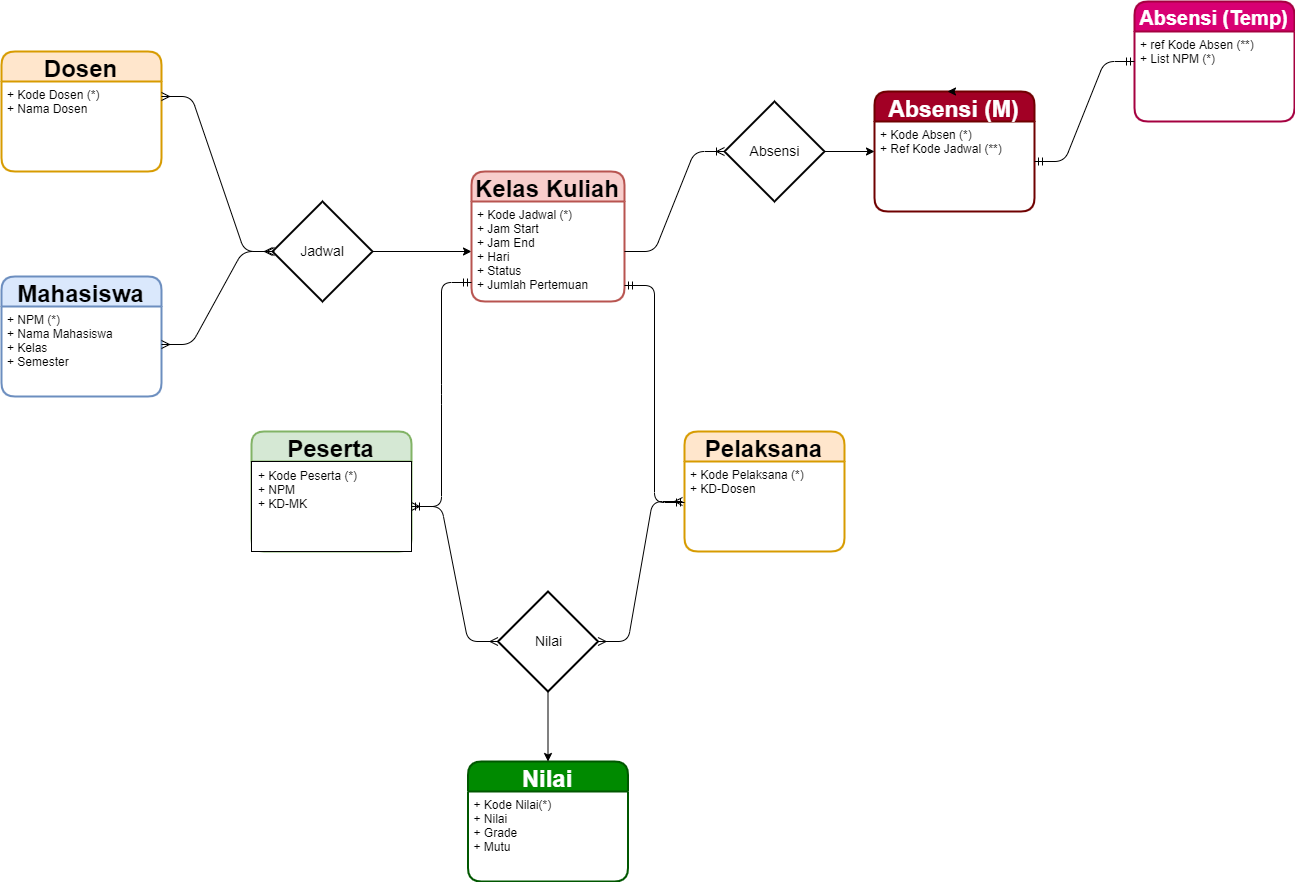

The diagram above was exported from draw.io. Its source (the exported page's mxGraphModel, read from the mxfile embedded in the PNG):
<mxGraphModel dx="1006" dy="1711" grid="1" gridSize="10" guides="1" tooltips="1" connect="1" arrows="1" fold="1" page="1" pageScale="1" pageWidth="827" pageHeight="1169" math="0" shadow="0">
  <root>
    <mxCell id="0" />
    <mxCell id="1" parent="0" />
    <mxCell id="_zkFOWTX7wUk2T6bQcha-3" value="Mahasiswa" style="swimlane;childLayout=stackLayout;horizontal=1;startSize=30;horizontalStack=0;fillColor=#dae8fc;rounded=1;fontSize=24;fontStyle=1;strokeWidth=2;resizeParent=0;resizeLast=1;shadow=0;dashed=0;align=center;strokeColor=#6c8ebf;" parent="1" vertex="1">
      <mxGeometry x="190" y="255" width="160" height="120" as="geometry" />
    </mxCell>
    <mxCell id="_zkFOWTX7wUk2T6bQcha-4" value="+ NPM (*)&#10;+ Nama Mahasiswa&#10;+ Kelas&#10;+ Semester" style="align=left;strokeColor=none;fillColor=none;spacingLeft=4;fontSize=12;verticalAlign=top;resizable=0;rotatable=0;part=1;" parent="_zkFOWTX7wUk2T6bQcha-3" vertex="1">
      <mxGeometry y="30" width="160" height="90" as="geometry" />
    </mxCell>
    <mxCell id="_zkFOWTX7wUk2T6bQcha-24" value="" style="edgeStyle=orthogonalEdgeStyle;rounded=0;orthogonalLoop=1;jettySize=auto;html=1;fontSize=20;" parent="1" source="_zkFOWTX7wUk2T6bQcha-5" target="_zkFOWTX7wUk2T6bQcha-10" edge="1">
      <mxGeometry relative="1" as="geometry" />
    </mxCell>
    <mxCell id="_zkFOWTX7wUk2T6bQcha-5" value="Jadwal" style="shape=rhombus;strokeWidth=2;fontSize=17;perimeter=rhombusPerimeter;whiteSpace=wrap;html=1;align=center;fontSize=14;" parent="1" vertex="1">
      <mxGeometry x="461" y="180" width="100" height="100" as="geometry" />
    </mxCell>
    <mxCell id="_zkFOWTX7wUk2T6bQcha-9" value="Kelas Kuliah" style="swimlane;childLayout=stackLayout;horizontal=1;startSize=30;horizontalStack=0;fillColor=#f8cecc;rounded=1;fontSize=24;fontStyle=1;strokeWidth=2;resizeParent=0;resizeLast=1;shadow=0;dashed=0;align=center;strokeColor=#b85450;" parent="1" vertex="1">
      <mxGeometry x="660" y="150" width="153" height="130" as="geometry" />
    </mxCell>
    <mxCell id="_zkFOWTX7wUk2T6bQcha-10" value="+ Kode Jadwal (*)&#10;+ Jam Start&#10;+ Jam End&#10;+ Hari&#10;+ Status&#10;+ Jumlah Pertemuan" style="align=left;strokeColor=none;fillColor=none;spacingLeft=4;fontSize=12;verticalAlign=top;resizable=0;rotatable=0;part=1;" parent="_zkFOWTX7wUk2T6bQcha-9" vertex="1">
      <mxGeometry y="30" width="153" height="100" as="geometry" />
    </mxCell>
    <mxCell id="_zkFOWTX7wUk2T6bQcha-11" value="Absensi (M)" style="swimlane;childLayout=stackLayout;horizontal=1;startSize=30;horizontalStack=0;fillColor=#a20025;rounded=1;fontSize=23;fontStyle=1;strokeWidth=2;resizeParent=0;resizeLast=1;shadow=0;dashed=0;align=center;strokeColor=#6F0000;fontColor=#ffffff;" parent="1" vertex="1">
      <mxGeometry x="1063" y="70" width="160" height="120" as="geometry" />
    </mxCell>
    <mxCell id="_zkFOWTX7wUk2T6bQcha-12" value="+ Kode Absen (*)&#10;+ Ref Kode Jadwal (**)" style="align=left;strokeColor=none;fillColor=none;spacingLeft=4;fontSize=12;verticalAlign=top;resizable=0;rotatable=0;part=1;" parent="_zkFOWTX7wUk2T6bQcha-11" vertex="1">
      <mxGeometry y="30" width="160" height="90" as="geometry" />
    </mxCell>
    <mxCell id="_zkFOWTX7wUk2T6bQcha-13" value="Absensi (Temp)" style="swimlane;childLayout=stackLayout;horizontal=1;startSize=30;horizontalStack=0;fillColor=#d80073;rounded=1;fontSize=20;fontStyle=1;strokeWidth=2;resizeParent=0;resizeLast=1;shadow=0;dashed=0;align=center;strokeColor=#A50040;fontColor=#ffffff;" parent="1" vertex="1">
      <mxGeometry x="1323" y="-20" width="160" height="120" as="geometry" />
    </mxCell>
    <mxCell id="_zkFOWTX7wUk2T6bQcha-14" value="+ ref Kode Absen (**)&#10;+ List NPM (*)" style="align=left;strokeColor=none;fillColor=none;spacingLeft=4;fontSize=12;verticalAlign=top;resizable=0;rotatable=0;part=1;" parent="_zkFOWTX7wUk2T6bQcha-13" vertex="1">
      <mxGeometry y="30" width="160" height="90" as="geometry" />
    </mxCell>
    <mxCell id="_zkFOWTX7wUk2T6bQcha-15" style="edgeStyle=orthogonalEdgeStyle;rounded=0;orthogonalLoop=1;jettySize=auto;html=1;exitX=0.5;exitY=0;exitDx=0;exitDy=0;entryX=0.455;entryY=0;entryDx=0;entryDy=0;entryPerimeter=0;fontSize=20;" parent="1" source="_zkFOWTX7wUk2T6bQcha-11" target="_zkFOWTX7wUk2T6bQcha-11" edge="1">
      <mxGeometry relative="1" as="geometry" />
    </mxCell>
    <mxCell id="_zkFOWTX7wUk2T6bQcha-16" value="Nilai" style="swimlane;childLayout=stackLayout;horizontal=1;startSize=30;horizontalStack=0;fillColor=#008a00;rounded=1;fontSize=24;fontStyle=1;strokeWidth=2;resizeParent=0;resizeLast=1;shadow=0;dashed=0;align=center;strokeColor=#005700;fontColor=#ffffff;" parent="1" vertex="1">
      <mxGeometry x="656.5" y="740" width="160" height="120" as="geometry" />
    </mxCell>
    <mxCell id="_zkFOWTX7wUk2T6bQcha-17" value="+ Kode Nilai(*) &#10;+ Nilai&#10;+ Grade&#10;+ Mutu" style="align=left;strokeColor=none;fillColor=none;spacingLeft=4;fontSize=12;verticalAlign=top;resizable=0;rotatable=0;part=1;" parent="_zkFOWTX7wUk2T6bQcha-16" vertex="1">
      <mxGeometry y="30" width="160" height="90" as="geometry" />
    </mxCell>
    <mxCell id="_zkFOWTX7wUk2T6bQcha-1" value="Dosen" style="swimlane;childLayout=stackLayout;horizontal=1;startSize=30;horizontalStack=0;fillColor=#ffe6cc;rounded=1;fontSize=24;fontStyle=1;strokeWidth=2;resizeParent=0;resizeLast=1;shadow=0;dashed=0;align=center;strokeColor=#d79b00;" parent="1" vertex="1">
      <mxGeometry x="190" y="30" width="160" height="120" as="geometry" />
    </mxCell>
    <mxCell id="_zkFOWTX7wUk2T6bQcha-2" value="+ Kode Dosen (*)&#10;+ Nama Dosen" style="align=left;strokeColor=none;fillColor=none;spacingLeft=4;fontSize=12;verticalAlign=top;resizable=0;rotatable=0;part=1;" parent="_zkFOWTX7wUk2T6bQcha-1" vertex="1">
      <mxGeometry y="30" width="160" height="90" as="geometry" />
    </mxCell>
    <mxCell id="_zkFOWTX7wUk2T6bQcha-18" value="" style="edgeStyle=entityRelationEdgeStyle;fontSize=12;html=1;endArrow=ERmany;startArrow=ERmany;exitX=1;exitY=0.166;exitDx=0;exitDy=0;exitPerimeter=0;" parent="1" source="_zkFOWTX7wUk2T6bQcha-2" edge="1">
      <mxGeometry width="100" height="100" relative="1" as="geometry">
        <mxPoint x="370" y="60" as="sourcePoint" />
        <mxPoint x="463" y="230" as="targetPoint" />
      </mxGeometry>
    </mxCell>
    <mxCell id="_zkFOWTX7wUk2T6bQcha-19" value="" style="edgeStyle=entityRelationEdgeStyle;fontSize=12;html=1;endArrow=ERmany;startArrow=ERmany;exitX=1;exitY=0.427;exitDx=0;exitDy=0;exitPerimeter=0;" parent="1" source="_zkFOWTX7wUk2T6bQcha-4" edge="1">
      <mxGeometry width="100" height="100" relative="1" as="geometry">
        <mxPoint x="361" y="330" as="sourcePoint" />
        <mxPoint x="461" y="230" as="targetPoint" />
      </mxGeometry>
    </mxCell>
    <mxCell id="_eD8-C7wUeBYrJlZd3kV-22" style="edgeStyle=orthogonalEdgeStyle;rounded=0;orthogonalLoop=1;jettySize=auto;html=1;" edge="1" parent="1" source="_zkFOWTX7wUk2T6bQcha-20" target="_zkFOWTX7wUk2T6bQcha-16">
      <mxGeometry relative="1" as="geometry" />
    </mxCell>
    <mxCell id="_zkFOWTX7wUk2T6bQcha-20" value="Nilai" style="shape=rhombus;strokeWidth=2;fontSize=17;perimeter=rhombusPerimeter;whiteSpace=wrap;html=1;align=center;fontSize=14;" parent="1" vertex="1">
      <mxGeometry x="686.5" y="570" width="100" height="100" as="geometry" />
    </mxCell>
    <mxCell id="_zkFOWTX7wUk2T6bQcha-36" style="edgeStyle=orthogonalEdgeStyle;rounded=0;orthogonalLoop=1;jettySize=auto;html=1;entryX=0;entryY=0.333;entryDx=0;entryDy=0;entryPerimeter=0;fontSize=20;" parent="1" source="_zkFOWTX7wUk2T6bQcha-25" target="_zkFOWTX7wUk2T6bQcha-12" edge="1">
      <mxGeometry relative="1" as="geometry" />
    </mxCell>
    <mxCell id="_zkFOWTX7wUk2T6bQcha-25" value="Absensi" style="shape=rhombus;strokeWidth=2;fontSize=17;perimeter=rhombusPerimeter;whiteSpace=wrap;html=1;align=center;fontSize=14;" parent="1" vertex="1">
      <mxGeometry x="913" y="80" width="100" height="100" as="geometry" />
    </mxCell>
    <mxCell id="_zkFOWTX7wUk2T6bQcha-32" value="" style="edgeStyle=entityRelationEdgeStyle;fontSize=12;html=1;endArrow=ERoneToMany;" parent="1" edge="1">
      <mxGeometry width="100" height="100" relative="1" as="geometry">
        <mxPoint x="813" y="230" as="sourcePoint" />
        <mxPoint x="913" y="130" as="targetPoint" />
      </mxGeometry>
    </mxCell>
    <mxCell id="_zkFOWTX7wUk2T6bQcha-37" value="" style="edgeStyle=entityRelationEdgeStyle;fontSize=12;html=1;endArrow=ERmandOne;startArrow=ERmandOne;" parent="1" edge="1">
      <mxGeometry width="100" height="100" relative="1" as="geometry">
        <mxPoint x="1223" y="140" as="sourcePoint" />
        <mxPoint x="1323" y="40" as="targetPoint" />
      </mxGeometry>
    </mxCell>
    <mxCell id="_eD8-C7wUeBYrJlZd3kV-6" value="Peserta" style="swimlane;childLayout=stackLayout;horizontal=1;startSize=30;horizontalStack=0;rounded=1;fontSize=24;fontStyle=1;strokeWidth=2;resizeParent=0;resizeLast=1;shadow=0;dashed=0;align=center;arcSize=14;swimlaneLine=1;fillColor=#d5e8d4;strokeColor=#82b366;" vertex="1" parent="1">
      <mxGeometry x="440" y="410" width="160" height="120" as="geometry" />
    </mxCell>
    <mxCell id="_eD8-C7wUeBYrJlZd3kV-7" value="+ Kode Peserta (*)&#10;+ NPM&#10;+ KD-MK" style="align=left;spacingLeft=4;fontSize=12;verticalAlign=top;resizable=0;rotatable=0;part=1;rounded=0;" vertex="1" parent="_eD8-C7wUeBYrJlZd3kV-6">
      <mxGeometry y="30" width="160" height="90" as="geometry" />
    </mxCell>
    <mxCell id="_eD8-C7wUeBYrJlZd3kV-8" value="Pelaksana" style="swimlane;childLayout=stackLayout;horizontal=1;startSize=30;horizontalStack=0;fillColor=#ffe6cc;rounded=1;fontSize=24;fontStyle=1;strokeWidth=2;resizeParent=0;resizeLast=1;shadow=0;dashed=0;align=center;strokeColor=#d79b00;" vertex="1" parent="1">
      <mxGeometry x="873" y="410" width="160" height="120" as="geometry" />
    </mxCell>
    <mxCell id="_eD8-C7wUeBYrJlZd3kV-9" value="+ Kode Pelaksana (*)&#10;+ KD-Dosen" style="align=left;strokeColor=none;fillColor=none;spacingLeft=4;fontSize=12;verticalAlign=top;resizable=0;rotatable=0;part=1;" vertex="1" parent="_eD8-C7wUeBYrJlZd3kV-8">
      <mxGeometry y="30" width="160" height="90" as="geometry" />
    </mxCell>
    <mxCell id="_eD8-C7wUeBYrJlZd3kV-18" value="" style="edgeStyle=entityRelationEdgeStyle;fontSize=12;html=1;endArrow=ERmandOne;startArrow=ERmandOne;entryX=0.002;entryY=0.813;entryDx=0;entryDy=0;entryPerimeter=0;" edge="1" parent="1" source="_eD8-C7wUeBYrJlZd3kV-7" target="_zkFOWTX7wUk2T6bQcha-10">
      <mxGeometry width="100" height="100" relative="1" as="geometry">
        <mxPoint x="600" y="380" as="sourcePoint" />
        <mxPoint x="716" y="270" as="targetPoint" />
      </mxGeometry>
    </mxCell>
    <mxCell id="_eD8-C7wUeBYrJlZd3kV-19" value="" style="edgeStyle=entityRelationEdgeStyle;fontSize=12;html=1;endArrow=ERmandOne;startArrow=ERmandOne;exitX=1.003;exitY=0.836;exitDx=0;exitDy=0;exitPerimeter=0;entryX=0;entryY=0.458;entryDx=0;entryDy=0;entryPerimeter=0;" edge="1" parent="1" source="_zkFOWTX7wUk2T6bQcha-10" target="_eD8-C7wUeBYrJlZd3kV-9">
      <mxGeometry width="100" height="100" relative="1" as="geometry">
        <mxPoint x="730" y="280" as="sourcePoint" />
        <mxPoint x="890" y="390" as="targetPoint" />
      </mxGeometry>
    </mxCell>
    <mxCell id="_eD8-C7wUeBYrJlZd3kV-20" value="" style="edgeStyle=entityRelationEdgeStyle;fontSize=12;html=1;endArrow=ERmany;startArrow=ERmany;" edge="1" parent="1" source="_zkFOWTX7wUk2T6bQcha-20" target="_eD8-C7wUeBYrJlZd3kV-7">
      <mxGeometry width="100" height="100" relative="1" as="geometry">
        <mxPoint x="520" y="660" as="sourcePoint" />
        <mxPoint x="620" y="560" as="targetPoint" />
      </mxGeometry>
    </mxCell>
    <mxCell id="_eD8-C7wUeBYrJlZd3kV-21" value="" style="edgeStyle=entityRelationEdgeStyle;fontSize=12;html=1;endArrow=ERmany;startArrow=ERmany;entryX=-0.013;entryY=0.447;entryDx=0;entryDy=0;entryPerimeter=0;" edge="1" parent="1" target="_eD8-C7wUeBYrJlZd3kV-9">
      <mxGeometry width="100" height="100" relative="1" as="geometry">
        <mxPoint x="786.5" y="620" as="sourcePoint" />
        <mxPoint x="870" y="480" as="targetPoint" />
      </mxGeometry>
    </mxCell>
  </root>
</mxGraphModel>